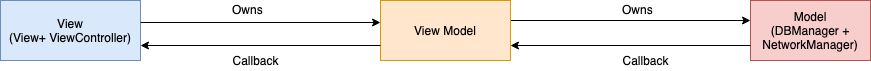

The diagram above was exported from draw.io. Its source (the exported page's mxGraphModel, read from the mxfile embedded in the PNG):
<mxGraphModel dx="918" dy="545" grid="1" gridSize="10" guides="1" tooltips="1" connect="1" arrows="1" fold="1" page="1" pageScale="1" pageWidth="827" pageHeight="1169" math="0" shadow="0">
  <root>
    <mxCell id="0" />
    <mxCell id="1" parent="0" />
    <mxCell id="Ieimu4fhGz-DGVk8XoG6-1" value="View&lt;br&gt;(View+ ViewController)&lt;br&gt;" style="rounded=0;whiteSpace=wrap;html=1;fillColor=#dae8fc;strokeColor=#6c8ebf;" vertex="1" parent="1">
      <mxGeometry y="230" width="140" height="60" as="geometry" />
    </mxCell>
    <mxCell id="Ieimu4fhGz-DGVk8XoG6-5" value="" style="edgeStyle=orthogonalEdgeStyle;rounded=0;orthogonalLoop=1;jettySize=auto;html=1;" edge="1" parent="1" source="Ieimu4fhGz-DGVk8XoG6-2">
      <mxGeometry relative="1" as="geometry">
        <mxPoint x="750" y="250" as="targetPoint" />
        <Array as="points">
          <mxPoint x="460" y="250" />
          <mxPoint x="460" y="250" />
        </Array>
      </mxGeometry>
    </mxCell>
    <mxCell id="Ieimu4fhGz-DGVk8XoG6-2" value="&lt;br&gt;View Model&lt;br&gt;&lt;br&gt;" style="rounded=0;whiteSpace=wrap;html=1;fillColor=#ffe6cc;strokeColor=#d79b00;" vertex="1" parent="1">
      <mxGeometry x="380" y="230" width="130" height="60" as="geometry" />
    </mxCell>
    <mxCell id="Ieimu4fhGz-DGVk8XoG6-6" value="Model&lt;br&gt;(DBManager + NetworkManager)&lt;br&gt;" style="rounded=0;whiteSpace=wrap;html=1;fillColor=#f8cecc;strokeColor=#b85450;" vertex="1" parent="1">
      <mxGeometry x="750" y="230" width="120" height="60" as="geometry" />
    </mxCell>
    <mxCell id="Ieimu4fhGz-DGVk8XoG6-12" value="" style="endArrow=classic;html=1;entryX=0;entryY=0.367;entryDx=0;entryDy=0;entryPerimeter=0;" edge="1" parent="1" target="Ieimu4fhGz-DGVk8XoG6-2">
      <mxGeometry width="50" height="50" relative="1" as="geometry">
        <mxPoint x="140" y="252" as="sourcePoint" />
        <mxPoint x="280" y="252" as="targetPoint" />
      </mxGeometry>
    </mxCell>
    <mxCell id="Ieimu4fhGz-DGVk8XoG6-16" value="Owns&lt;br&gt;&lt;br&gt;" style="text;html=1;resizable=0;points=[];autosize=1;align=left;verticalAlign=top;spacingTop=-4;" vertex="1" parent="1">
      <mxGeometry x="230" y="230" width="50" height="30" as="geometry" />
    </mxCell>
    <mxCell id="Ieimu4fhGz-DGVk8XoG6-20" value="Owns&lt;br&gt;&lt;br&gt;" style="text;html=1;resizable=0;points=[];autosize=1;align=left;verticalAlign=top;spacingTop=-4;" vertex="1" parent="1">
      <mxGeometry x="620" y="230" width="50" height="30" as="geometry" />
    </mxCell>
    <mxCell id="Ieimu4fhGz-DGVk8XoG6-21" value="" style="endArrow=classic;html=1;exitX=0;exitY=0.75;exitDx=0;exitDy=0;entryX=1;entryY=0.75;entryDx=0;entryDy=0;" edge="1" parent="1" source="Ieimu4fhGz-DGVk8XoG6-2" target="Ieimu4fhGz-DGVk8XoG6-1">
      <mxGeometry width="50" height="50" relative="1" as="geometry">
        <mxPoint x="10" y="360" as="sourcePoint" />
        <mxPoint x="60" y="310" as="targetPoint" />
      </mxGeometry>
    </mxCell>
    <mxCell id="Ieimu4fhGz-DGVk8XoG6-22" value="Callback&lt;br&gt;" style="text;html=1;strokeColor=none;fillColor=none;align=center;verticalAlign=middle;whiteSpace=wrap;rounded=0;" vertex="1" parent="1">
      <mxGeometry x="235" y="280" width="40" height="20" as="geometry" />
    </mxCell>
    <mxCell id="Ieimu4fhGz-DGVk8XoG6-23" value="" style="endArrow=classic;html=1;exitX=0;exitY=0.75;exitDx=0;exitDy=0;entryX=1;entryY=0.75;entryDx=0;entryDy=0;" edge="1" parent="1" source="Ieimu4fhGz-DGVk8XoG6-6" target="Ieimu4fhGz-DGVk8XoG6-2">
      <mxGeometry width="50" height="50" relative="1" as="geometry">
        <mxPoint x="640" y="290" as="sourcePoint" />
        <mxPoint x="60" y="320" as="targetPoint" />
      </mxGeometry>
    </mxCell>
    <mxCell id="Ieimu4fhGz-DGVk8XoG6-24" value="Callback&lt;br&gt;" style="text;html=1;strokeColor=none;fillColor=none;align=center;verticalAlign=middle;whiteSpace=wrap;rounded=0;" vertex="1" parent="1">
      <mxGeometry x="625" y="280" width="40" height="20" as="geometry" />
    </mxCell>
  </root>
</mxGraphModel>